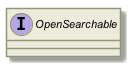

The diagram above was rendered by PlantUML. Its source (embedded in the PNG):
@startuml

skinparam backgroundColor #FFFFFF


skinparam sequence {

        ActorBorderColor #000000
   
        ArrowColor #919871 
        ArrowFontSize 8
        ArrowFontStyle plain
        ArrowFontName Arial
        
        LifeLineBorderColor #919871
        LifeLineBackgroundColor #EEEBDC

        ParticipantBorderColor #919871
        ParticipantBackgroundColor #EEEBDC
        ParticipantFontName Arial
        ParticipantFontSize 10
        ParticipantFontColor #000000

        ActorBackgroundColor #EEEBDC
        ActorFontColor #000000
        ActorFontSize 10
        ActorFontName Arial
         
}

skinparam class {

	ArrowFontColor #000000
	ArrowFontSize 10
	ArrowFontStyle plain
	ArrowFontName Arial
	
	AttributeFontColor #000000
	AttributeFontSize 10
	AttributeIconSize 11
	AttributeFontStyle plain
	AttributeFontName Arial

	FontColor #000000
	FontSize 11
	FontStyle plain
	FontName Arial

	StereotypeFontColor #000000
	StereotypeFontSize 10
	StereotypeFontStyle plain
	StereotypeFontName Arial

	BackgroundColor #EEEBDC
 	ArrowColor #919871
 	BorderColor #919871
 	
 }
 
skinparam component {
 
	FontSize 11 
 	BackgroundColor #EEEBDC
 	InterfaceBackgroundColor white
	InterfaceBorderColor black
 	BorderColor #919871
	ArrowColor black
 	ArrowFontColor #777777
 	FontName Arial
 	ArrowFontName Arial
	
	

}

skinparam package {
	FontColor black
	FontSize 11
	FontStyle plain
	FontName Arial
}

skinparam state {
	BackgroundColor #EEEBDC
	BorderColor #919871
	ArrowColor  black
	

	FontColor black
	FontSize 11
	FontStyle plain
	FontName Arial

	ArrowFontColor black
	ArrowFontSize 11
	ArrowFontStyle plain
	ArrowFontName Arial
	AttributeFontColor black
	AttributeFontSize 11
	AttributeFontStyle plain
	AttributeFontName Arial
	
}

skinparam activity {
	
	ArrowColor black
	BackgroundColor #EEEBDC
	BorderColor #919871
	StartColor black
	EndColor black
	BarColor #919871
	
	FontColor black
	FontSize 11
	FontStyle plain
	FontName Arial

	ArrowFontColor black
	ArrowFontSize 11
	ArrowFontStyle plain
	ArrowFontName Arial

}

skinparam usecase {
	
	BackgroundColor #EEEBDC
 	InterfaceBackgroundColor white
	InterfaceBorderColor black
 	BorderColor #919871
	ArrowColor black
	ActorBorderColor #919871
	ActorFontName Courier

}
skinparam backgroundColor #FFFFFF
skinparam componentStyle uml2
interface "OpenSearchable" as group___open_searchable [[../computational/components/group___open_searchable.html]]

@enduml